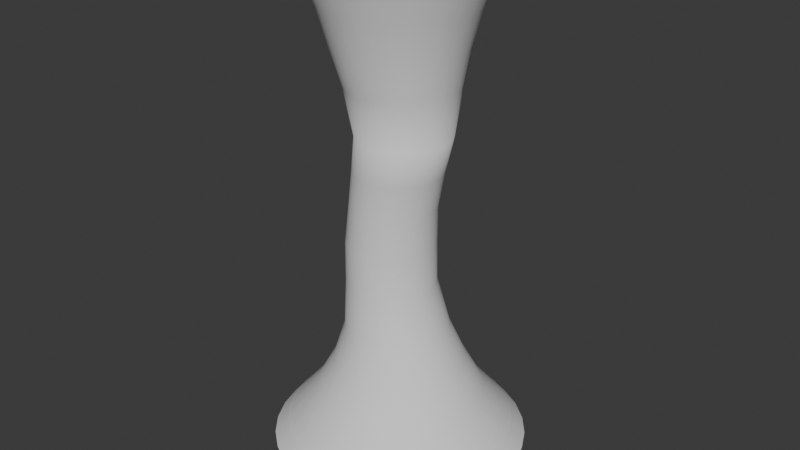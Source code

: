# Source: tornado.blend  (saved by Blender 4.1.23; exported with 4.5.12 LTS)
import bpy
from mathutils import Matrix  # noqa: F401  (used for matrix-valued properties, if any)

bpy.ops.wm.read_factory_settings(use_empty=True)
scene = bpy.context.scene
scene.name = 'Scene'

# ---- collections
col_collection = bpy.data.collections.new('Collection'); scene.collection.children.link(col_collection)

# ---- world
world_world = bpy.data.worlds.new('World'); scene.world = world_world
world_world.use_nodes = True; world_world.node_tree.nodes.clear()
_N = world_world.node_tree.nodes; _L = world_world.node_tree.links
n0 = _N.new('ShaderNodeOutputWorld'); n0.name = 'World Output'; n0.location = (300, 300)
n1 = _N.new('ShaderNodeBackground'); n1.name = 'Background'; n1.location = (10, 300)
n1.inputs[0].default_value = (0.05088, 0.05088, 0.05088, 1.0)
_L.new(n1.outputs[0], n0.inputs[0])
n0.is_active_output = True
world_world.color = (0.05088, 0.05088, 0.05088)
world_world.use_sun_shadow = False
world_world.sun_shadow_jitter_overblur = 0.0

# ---- meshes
me_cylinder = bpy.data.meshes.new('Cylinder')
me_cylinder.from_pydata([(-1.61e-08, 2.901, 0.0328), (-2.199e-08, 2.128, 11.29), (0.566, 2.845, 0.0328), (0.4152, 2.087, 11.29), (1.11, 2.68, 0.0328), (0.8144, 1.966, 11.29), (1.612, 2.412, 0.0328), (1.182, 1.769, 11.29), (2.051, 2.051, 0.0328), (1.505, 1.505, 11.29), (2.412, 1.612, 0.0328), (1.769, 1.182, 11.29), (2.68, 1.11, 0.0328), (1.966, 0.8144, 11.29), (2.845, 0.566, 0.0328), (2.087, 0.4152, 11.29), (2.901, -1.857e-08, 0.0328), (2.128, -1.178e-08, 11.29), (2.845, -0.566, 0.0328), (2.087, -0.4152, 11.29), (2.68, -1.11, 0.0328), (1.966, -0.8144, 11.29), (2.412, -1.612, 0.0328), (1.769, -1.182, 11.29), (2.051, -2.051, 0.0328), (1.505, -1.505, 11.29), (1.612, -2.412, 0.0328), (1.182, -1.769, 11.29), (1.11, -2.68, 0.0328), (0.8144, -1.966, 11.29), (0.566, -2.845, 0.0328), (0.4152, -2.087, 11.29), (-1.61e-08, -2.901, 0.0328), (-2.199e-08, -2.128, 11.29), (-0.566, -2.845, 0.0328), (-0.4152, -2.087, 11.29), (-1.11, -2.68, 0.0328), (-0.8144, -1.966, 11.29), (-1.612, -2.412, 0.0328), (-1.182, -1.769, 11.29), (-2.051, -2.051, 0.0328), (-1.505, -1.505, 11.29), (-2.412, -1.612, 0.0328), (-1.769, -1.182, 11.29), (-2.68, -1.11, 0.0328), (-1.966, -0.8144, 11.29), (-2.845, -0.566, 0.0328), (-2.087, -0.4152, 11.29), (-2.901, -1.857e-08, 0.0328), (-2.128, -1.178e-08, 11.29), (-2.845, 0.566, 0.0328), (-2.087, 0.4152, 11.29), (-2.68, 1.11, 0.0328), (-1.966, 0.8144, 11.29), (-2.412, 1.612, 0.0328), (-1.769, 1.182, 11.29), (-2.051, 2.051, 0.0328), (-1.505, 1.505, 11.29), (-1.612, 2.412, 0.0328), (-1.182, 1.769, 11.29), (-1.11, 2.68, 0.0328), (-0.8144, 1.966, 11.29), (-0.566, 2.845, 0.0328), (-0.4152, 2.087, 11.29), (-0.07492, 1.171, 2.848), (-0.1777, 0.9578, 5.741), (0.06853, 1.22, 8.477), (0.3066, 1.197, 8.477), (0.009128, 0.9394, 5.741), (0.1534, 1.148, 2.848), (0.5356, 1.127, 8.477), (0.1888, 0.8849, 5.741), (0.3729, 1.081, 2.848), (0.7466, 1.015, 8.477), (0.3544, 0.7964, 5.741), (0.575, 0.9727, 2.848), (0.9315, 0.863, 8.477), (0.4995, 0.6773, 5.741), (0.7521, 0.8271, 2.848), (1.083, 0.678, 8.477), (0.6187, 0.5321, 5.741), (0.8974, 0.6497, 2.848), (1.196, 0.4671, 8.477), (0.7072, 0.3665, 5.741), (1.005, 0.4475, 2.848), (1.266, 0.2381, 8.477), (0.7617, 0.1869, 5.741), (1.072, 0.2281, 2.848), (1.289, -2.061e-09, 8.477), (0.7801, -1.028e-08, 5.741), (1.094, -1.626e-09, 2.848), (1.266, -0.2381, 8.477), (0.7617, -0.1869, 5.741), (1.072, -0.2281, 2.848), (1.196, -0.4671, 8.477), (0.7072, -0.3665, 5.741), (1.005, -0.4475, 2.848), (1.083, -0.678, 8.477), (0.6187, -0.5321, 5.741), (0.8974, -0.6497, 2.848), (0.9315, -0.863, 8.477), (0.4995, -0.6773, 5.741), (0.7521, -0.8271, 2.848), (0.7466, -1.015, 8.477), (0.3544, -0.7964, 5.741), (0.575, -0.9727, 2.848), (0.5356, -1.127, 8.477), (0.1888, -0.8849, 5.741), (0.3729, -1.081, 2.848), (0.3066, -1.197, 8.477), (0.009128, -0.9394, 5.741), (0.1534, -1.148, 2.848), (0.06853, -1.22, 8.477), (-0.1777, -0.9578, 5.741), (-0.07492, -1.171, 2.848), (-0.1695, -1.197, 8.477), (-0.3646, -0.9394, 5.741), (-0.3033, -1.148, 2.848), (-0.3984, -1.127, 8.477), (-0.5443, -0.8849, 5.741), (-0.5231, -1.082, 2.848), (-0.6093, -1.014, 8.477), (-0.7099, -0.7964, 5.741), (-0.7256, -0.9738, 2.848), (-0.7942, -0.8627, 8.477), (-0.855, -0.6773, 5.741), (-0.9031, -0.8282, 2.848), (-0.9459, -0.6778, 8.477), (-0.9741, -0.5321, 5.741), (-1.049, -0.6507, 2.848), (-1.059, -0.4669, 8.477), (-1.063, -0.3665, 5.741), (-1.157, -0.4483, 2.848), (-1.128, -0.238, 8.477), (-1.117, -0.1869, 5.741), (-1.224, -0.2285, 2.848), (-1.151, -2.064e-09, 8.477), (-1.136, -1.028e-08, 5.741), (-1.246, -1.619e-09, 2.848), (-1.128, 0.238, 8.477), (-1.117, 0.1869, 5.741), (-1.224, 0.2285, 2.848), (-1.059, 0.4669, 8.477), (-1.063, 0.3665, 5.741), (-1.157, 0.4483, 2.848), (-0.9459, 0.6778, 8.477), (-0.9741, 0.5321, 5.741), (-1.049, 0.6507, 2.848), (-0.7942, 0.8627, 8.477), (-0.855, 0.6773, 5.741), (-0.9031, 0.8282, 2.848), (-0.6093, 1.014, 8.477), (-0.7099, 0.7964, 5.741), (-0.7256, 0.9738, 2.848), (-0.3984, 1.127, 8.477), (-0.5443, 0.8849, 5.741), (-0.5231, 1.082, 2.848), (-0.1695, 1.197, 8.477), (-0.3646, 0.9394, 5.741), (-0.3033, 1.148, 2.848), (0.3755, 1.888, 1.2), (0.7365, 1.778, 1.2), (1.069, 1.6, 1.2), (1.361, 1.361, 1.2), (1.6, 1.069, 1.2), (1.778, 0.7365, 1.2), (1.888, 0.3755, 1.2), (1.924, -9.479e-09, 1.2), (1.888, -0.3755, 1.2), (1.778, -0.7365, 1.2), (1.6, -1.069, 1.2), (1.361, -1.361, 1.2), (1.069, -1.6, 1.2), (0.7365, -1.778, 1.2), (0.3755, -1.888, 1.2), (-6.781e-09, -1.924, 1.2), (-0.3755, -1.888, 1.2), (-0.7365, -1.778, 1.2), (-1.069, -1.6, 1.2), (-1.361, -1.361, 1.2), (-1.6, -1.069, 1.2), (-1.778, -0.7365, 1.2), (-1.888, -0.3755, 1.2), (-1.925, -9.48e-09, 1.2), (-1.888, 0.3755, 1.2), (-1.778, 0.7365, 1.2), (-1.6, 1.069, 1.2), (-1.361, 1.361, 1.2), (-1.069, 1.6, 1.2), (-0.7365, 1.778, 1.2), (-0.3755, 1.888, 1.2), (-6.781e-09, 1.924, 1.2), (0.001986, 1.485, 2.024), (0.2915, 1.456, 2.024), (0.5697, 1.371, 2.024), (0.8258, 1.233, 2.024), (1.05, 1.048, 2.024), (1.234, 0.8235, 2.024), (1.371, 0.5671, 2.024), (1.455, 0.2891, 2.024), (1.483, -4.602e-09, 2.024), (1.455, -0.2891, 2.024), (1.371, -0.5671, 2.024), (1.234, -0.8235, 2.024), (1.05, -1.048, 2.024), (0.8258, -1.233, 2.024), (0.5697, -1.371, 2.024), (0.2915, -1.456, 2.024), (0.001986, -1.485, 2.024), (-0.2878, -1.457, 2.024), (-0.5666, -1.373, 2.024), (-0.8238, -1.236, 2.024), (-1.049, -1.051, 2.024), (-1.234, -0.8262, 2.024), (-1.372, -0.5692, 2.024), (-1.457, -0.2902, 2.024), (-1.485, -4.606e-09, 2.024), (-1.457, 0.2902, 2.024), (-1.372, 0.5692, 2.024), (-1.234, 0.8262, 2.024), (-1.049, 1.051, 2.024), (-0.8238, 1.236, 2.024), (-0.5666, 1.373, 2.024), (-0.2878, 1.457, 2.024), (-0.2415, 1.007, 3.915), (-0.04518, 0.9875, 3.915), (0.1437, 0.9302, 3.915), (0.3178, 0.8372, 3.915), (0.4705, 0.712, 3.915), (0.5959, 0.5594, 3.915), (0.6891, 0.3853, 3.915), (0.7464, 0.1964, 3.915), (0.7657, -3.263e-09, 3.915), (0.7464, -0.1964, 3.915), (0.6891, -0.3853, 3.915), (0.5959, -0.5594, 3.915), (0.4705, -0.712, 3.915), (0.3178, -0.8372, 3.915), (0.1437, -0.9302, 3.915), (-0.04518, -0.9875, 3.915), (-0.2415, -1.007, 3.915), (-0.4378, -0.9875, 3.915), (-0.6265, -0.9302, 3.915), (-0.8003, -0.8372, 3.915), (-0.9526, -0.712, 3.915), (-1.078, -0.5594, 3.915), (-1.171, -0.3853, 3.915), (-1.228, -0.1964, 3.915), (-1.247, -3.212e-09, 3.915), (-1.228, 0.1964, 3.915), (-1.171, 0.3853, 3.915), (-1.078, 0.5594, 3.915), (-0.9526, 0.712, 3.915), (-0.8003, 0.8372, 3.915), (-0.6265, 0.9302, 3.915), (-0.4378, 0.9875, 3.915), (1.571e-07, 1.681, 10.15), (0.3279, 1.648, 10.15), (0.6432, 1.553, 10.15), (0.9337, 1.397, 10.15), (1.188, 1.188, 10.15), (1.397, 0.9337, 10.15), (1.553, 0.6432, 10.15), (1.648, 0.3279, 10.15), (1.681, -5.085e-09, 10.15), (1.648, -0.3279, 10.15), (1.553, -0.6432, 10.15), (1.397, -0.9337, 10.15), (1.188, -1.188, 10.15), (0.9337, -1.397, 10.15), (0.6432, -1.553, 10.15), (0.3279, -1.648, 10.15), (1.571e-07, -1.681, 10.15), (-0.3279, -1.648, 10.15), (-0.6431, -1.553, 10.15), (-0.9337, -1.397, 10.15), (-1.188, -1.188, 10.15), (-1.397, -0.9337, 10.15), (-1.553, -0.6431, 10.15), (-1.648, -0.3279, 10.15), (-1.681, -5.085e-09, 10.15), (-1.648, 0.3279, 10.15), (-1.553, 0.6431, 10.15), (-1.397, 0.9337, 10.15), (-1.188, 1.188, 10.15), (-0.9337, 1.397, 10.15), (-0.6431, 1.553, 10.15), (-0.3279, 1.648, 10.15), (0.2822, 1.409, 9.314), (0.5517, 1.327, 9.314), (0.8002, 1.195, 9.314), (1.018, 1.016, 9.314), (1.197, 0.7983, 9.314), (1.33, 0.5499, 9.314), (1.412, 0.2804, 9.314), (1.439, -5.665e-09, 9.314), (1.412, -0.2804, 9.314), (1.33, -0.5499, 9.314), (1.197, -0.7983, 9.314), (1.018, -1.016, 9.314), (0.8002, -1.195, 9.314), (0.5517, -1.327, 9.314), (0.2822, -1.409, 9.314), (0.001971, -1.436, 9.314), (-0.2782, -1.408, 9.314), (-0.5475, -1.326, 9.314), (-0.7956, -1.194, 9.314), (-1.013, -1.015, 9.314), (-1.191, -0.7974, 9.314), (-1.324, -0.5492, 9.314), (-1.406, -0.28, 9.314), (-1.433, -5.662e-09, 9.314), (-1.406, 0.28, 9.314), (-1.324, 0.5492, 9.314), (-1.191, 0.7974, 9.314), (-1.013, 1.015, 9.314), (-0.7956, 1.194, 9.314), (-0.5475, 1.326, 9.314), (-0.2782, 1.408, 9.314), (0.001971, 1.436, 9.314), (0.1099, 1.034, 7.393), (0.3118, 1.014, 7.393), (0.506, 0.9554, 7.393), (0.6851, 0.8598, 7.393), (0.8421, 0.7312, 7.393), (0.9708, 0.5745, 7.393), (1.066, 0.3957, 7.393), (1.125, 0.2017, 7.393), (1.145, -3.494e-09, 7.393), (1.125, -0.2017, 7.393), (1.066, -0.3957, 7.393), (0.9708, -0.5745, 7.393), (0.8421, -0.7312, 7.393), (0.6851, -0.8598, 7.393), (0.506, -0.9554, 7.393), (0.3118, -1.014, 7.393), (0.1099, -1.034, 7.393), (-0.09195, -1.014, 7.393), (-0.286, -0.9554, 7.393), (-0.4648, -0.8598, 7.393), (-0.6214, -0.7312, 7.393), (-0.7499, -0.5745, 7.393), (-0.8454, -0.3957, 7.393), (-0.9043, -0.2017, 7.393), (-0.9242, -3.567e-09, 7.393), (-0.9043, 0.2017, 7.393), (-0.8454, 0.3957, 7.393), (-0.7499, 0.5745, 7.393), (-0.6214, 0.7312, 7.393), (-0.4648, 0.8598, 7.393), (-0.286, 0.9554, 7.393), (-0.09195, 1.014, 7.393), (0.1524, 0.966, 6.575), (0.3372, 0.91, 6.575), (0.5076, 0.819, 6.575), (0.6568, 0.6965, 6.575), (0.7794, 0.5472, 6.575), (0.8704, 0.3769, 6.575), (0.9265, 0.1922, 6.575), (0.9454, -8.034e-09, 6.575), (0.9265, -0.1922, 6.575), (0.8704, -0.3769, 6.575), (0.7794, -0.5472, 6.575), (0.6568, -0.6965, 6.575), (0.5076, -0.819, 6.575), (0.3372, -0.91, 6.575), (0.1524, -0.966, 6.575), (-0.03978, -0.985, 6.575), (-0.232, -0.966, 6.575), (-0.4168, -0.91, 6.575), (-0.5871, -0.819, 6.575), (-0.7364, -0.6965, 6.575), (-0.8589, -0.5472, 6.575), (-0.95, -0.3769, 6.575), (-1.006, -0.1922, 6.575), (-1.025, -8.061e-09, 6.575), (-1.006, 0.1922, 6.575), (-0.95, 0.3769, 6.575), (-0.8589, 0.5472, 6.575), (-0.7364, 0.6965, 6.575), (-0.5871, 0.819, 6.575), (-0.4168, 0.91, 6.575), (-0.232, 0.966, 6.575), (-0.03978, 0.985, 6.575), (-0.2443, 0.9983, 4.836), (-0.04967, 0.9791, 4.836), (0.1376, 0.9223, 4.836), (0.3102, 0.83, 4.836), (0.4615, 0.7059, 4.836), (0.5856, 0.5546, 4.836), (0.6778, 0.382, 4.836), (0.7346, 0.1948, 4.836), (0.7537, -7.975e-09, 4.836), (0.7346, -0.1948, 4.836), (0.6778, -0.382, 4.836), (0.5856, -0.5546, 4.836), (0.4615, -0.7059, 4.836), (0.3102, -0.83, 4.836), (0.1376, -0.9223, 4.836), (-0.04967, -0.9791, 4.836), (-0.2443, -0.9983, 4.836), (-0.439, -0.9791, 4.836), (-0.626, -0.9223, 4.836), (-0.7986, -0.83, 4.836), (-0.9498, -0.7059, 4.836), (-1.074, -0.5546, 4.836), (-1.166, -0.382, 4.836), (-1.223, -0.1948, 4.836), (-1.242, -7.93e-09, 4.836), (-1.223, 0.1948, 4.836), (-1.166, 0.382, 4.836), (-1.074, 0.5546, 4.836), (-0.9498, 0.7059, 4.836), (-0.7986, 0.83, 4.836), (-0.626, 0.9223, 4.836), (-0.439, 0.9791, 4.836)], [], [(256, 1, 3, 257), (257, 3, 5, 258), (258, 5, 7, 259), (259, 7, 9, 260), (260, 9, 11, 261), (261, 11, 13, 262), (262, 13, 15, 263), (263, 15, 17, 264), (264, 17, 19, 265), (265, 19, 21, 266), (266, 21, 23, 267), (267, 23, 25, 268), (268, 25, 27, 269), (269, 27, 29, 270), (270, 29, 31, 271), (271, 31, 33, 272), (272, 33, 35, 273), (273, 35, 37, 274), (274, 37, 39, 275), (275, 39, 41, 276), (276, 41, 43, 277), (277, 43, 45, 278), (278, 45, 47, 279), (279, 47, 49, 280), (280, 49, 51, 281), (281, 51, 53, 282), (282, 53, 55, 283), (283, 55, 57, 284), (284, 57, 59, 285), (285, 59, 61, 286), (286, 61, 63, 287), (287, 63, 1, 256), (223, 159, 64, 192), (415, 158, 65, 384), (351, 157, 66, 320), (222, 156, 159, 223), (414, 155, 158, 415), (350, 154, 157, 351), (221, 153, 156, 222), (413, 152, 155, 414), (349, 151, 154, 350), (220, 150, 153, 221), (412, 149, 152, 413), (348, 148, 151, 349), (219, 147, 150, 220), (411, 146, 149, 412), (347, 145, 148, 348), (218, 144, 147, 219), (410, 143, 146, 411), (346, 142, 145, 347), (217, 141, 144, 218), (409, 140, 143, 410), (345, 139, 142, 346), (216, 138, 141, 217), (408, 137, 140, 409), (344, 136, 139, 345), (215, 135, 138, 216), (407, 134, 137, 408), (343, 133, 136, 344), (214, 132, 135, 215), (406, 131, 134, 407), (342, 130, 133, 343), (213, 129, 132, 214), (405, 128, 131, 406), (341, 127, 130, 342), (212, 126, 129, 213), (404, 125, 128, 405), (340, 124, 127, 341), (211, 123, 126, 212), (403, 122, 125, 404), (339, 121, 124, 340), (210, 120, 123, 211), (402, 119, 122, 403), (338, 118, 121, 339), (209, 117, 120, 210), (401, 116, 119, 402), (337, 115, 118, 338), (208, 114, 117, 209), (400, 113, 116, 401), (336, 112, 115, 337), (207, 111, 114, 208), (399, 110, 113, 400), (335, 109, 112, 336), (206, 108, 111, 207), (398, 107, 110, 399), (334, 106, 109, 335), (205, 105, 108, 206), (397, 104, 107, 398), (333, 103, 106, 334), (204, 102, 105, 205), (396, 101, 104, 397), (332, 100, 103, 333), (203, 99, 102, 204), (395, 98, 101, 396), (331, 97, 100, 332), (202, 96, 99, 203), (394, 95, 98, 395), (330, 94, 97, 331), (201, 93, 96, 202), (393, 92, 95, 394), (329, 91, 94, 330), (200, 90, 93, 201), (392, 89, 92, 393), (328, 88, 91, 329), (199, 87, 90, 200), (391, 86, 89, 392), (327, 85, 88, 328), (198, 84, 87, 199), (390, 83, 86, 391), (326, 82, 85, 327), (197, 81, 84, 198), (389, 80, 83, 390), (325, 79, 82, 326), (196, 78, 81, 197), (388, 77, 80, 389), (324, 76, 79, 325), (195, 75, 78, 196), (387, 74, 77, 388), (323, 73, 76, 324), (194, 72, 75, 195), (386, 71, 74, 387), (322, 70, 73, 323), (193, 69, 72, 194), (385, 68, 71, 386), (321, 67, 70, 322), (192, 64, 69, 193), (384, 65, 68, 385), (320, 66, 67, 321), (0, 191, 160, 2), (2, 160, 161, 4), (4, 161, 162, 6), (6, 162, 163, 8), (8, 163, 164, 10), (10, 164, 165, 12), (12, 165, 166, 14), (14, 166, 167, 16), (16, 167, 168, 18), (18, 168, 169, 20), (20, 169, 170, 22), (22, 170, 171, 24), (24, 171, 172, 26), (26, 172, 173, 28), (28, 173, 174, 30), (30, 174, 175, 32), (32, 175, 176, 34), (34, 176, 177, 36), (36, 177, 178, 38), (38, 178, 179, 40), (40, 179, 180, 42), (42, 180, 181, 44), (44, 181, 182, 46), (46, 182, 183, 48), (48, 183, 184, 50), (50, 184, 185, 52), (52, 185, 186, 54), (54, 186, 187, 56), (56, 187, 188, 58), (58, 188, 189, 60), (60, 189, 190, 62), (62, 190, 191, 0), (191, 192, 193, 160), (160, 193, 194, 161), (161, 194, 195, 162), (162, 195, 196, 163), (163, 196, 197, 164), (164, 197, 198, 165), (165, 198, 199, 166), (166, 199, 200, 167), (167, 200, 201, 168), (168, 201, 202, 169), (169, 202, 203, 170), (170, 203, 204, 171), (171, 204, 205, 172), (172, 205, 206, 173), (173, 206, 207, 174), (174, 207, 208, 175), (175, 208, 209, 176), (176, 209, 210, 177), (177, 210, 211, 178), (178, 211, 212, 179), (179, 212, 213, 180), (180, 213, 214, 181), (181, 214, 215, 182), (182, 215, 216, 183), (183, 216, 217, 184), (184, 217, 218, 185), (185, 218, 219, 186), (186, 219, 220, 187), (187, 220, 221, 188), (188, 221, 222, 189), (189, 222, 223, 190), (190, 223, 192, 191), (64, 224, 225, 69), (69, 225, 226, 72), (72, 226, 227, 75), (75, 227, 228, 78), (78, 228, 229, 81), (81, 229, 230, 84), (84, 230, 231, 87), (87, 231, 232, 90), (90, 232, 233, 93), (93, 233, 234, 96), (96, 234, 235, 99), (99, 235, 236, 102), (102, 236, 237, 105), (105, 237, 238, 108), (108, 238, 239, 111), (111, 239, 240, 114), (114, 240, 241, 117), (117, 241, 242, 120), (120, 242, 243, 123), (123, 243, 244, 126), (126, 244, 245, 129), (129, 245, 246, 132), (132, 246, 247, 135), (135, 247, 248, 138), (138, 248, 249, 141), (141, 249, 250, 144), (144, 250, 251, 147), (147, 251, 252, 150), (150, 252, 253, 153), (153, 253, 254, 156), (156, 254, 255, 159), (159, 255, 224, 64), (318, 287, 256, 319), (317, 286, 287, 318), (316, 285, 286, 317), (315, 284, 285, 316), (314, 283, 284, 315), (313, 282, 283, 314), (312, 281, 282, 313), (311, 280, 281, 312), (310, 279, 280, 311), (309, 278, 279, 310), (308, 277, 278, 309), (307, 276, 277, 308), (306, 275, 276, 307), (305, 274, 275, 306), (304, 273, 274, 305), (303, 272, 273, 304), (302, 271, 272, 303), (301, 270, 271, 302), (300, 269, 270, 301), (299, 268, 269, 300), (298, 267, 268, 299), (297, 266, 267, 298), (296, 265, 266, 297), (295, 264, 265, 296), (294, 263, 264, 295), (293, 262, 263, 294), (292, 261, 262, 293), (291, 260, 261, 292), (290, 259, 260, 291), (289, 258, 259, 290), (288, 257, 258, 289), (319, 256, 257, 288), (66, 319, 288, 67), (67, 288, 289, 70), (70, 289, 290, 73), (73, 290, 291, 76), (76, 291, 292, 79), (79, 292, 293, 82), (82, 293, 294, 85), (85, 294, 295, 88), (88, 295, 296, 91), (91, 296, 297, 94), (94, 297, 298, 97), (97, 298, 299, 100), (100, 299, 300, 103), (103, 300, 301, 106), (106, 301, 302, 109), (109, 302, 303, 112), (112, 303, 304, 115), (115, 304, 305, 118), (118, 305, 306, 121), (121, 306, 307, 124), (124, 307, 308, 127), (127, 308, 309, 130), (130, 309, 310, 133), (133, 310, 311, 136), (136, 311, 312, 139), (139, 312, 313, 142), (142, 313, 314, 145), (145, 314, 315, 148), (148, 315, 316, 151), (151, 316, 317, 154), (154, 317, 318, 157), (157, 318, 319, 66), (383, 320, 321, 352), (352, 321, 322, 353), (353, 322, 323, 354), (354, 323, 324, 355), (355, 324, 325, 356), (356, 325, 326, 357), (357, 326, 327, 358), (358, 327, 328, 359), (359, 328, 329, 360), (360, 329, 330, 361), (361, 330, 331, 362), (362, 331, 332, 363), (363, 332, 333, 364), (364, 333, 334, 365), (365, 334, 335, 366), (366, 335, 336, 367), (367, 336, 337, 368), (368, 337, 338, 369), (369, 338, 339, 370), (370, 339, 340, 371), (371, 340, 341, 372), (372, 341, 342, 373), (373, 342, 343, 374), (374, 343, 344, 375), (375, 344, 345, 376), (376, 345, 346, 377), (377, 346, 347, 378), (378, 347, 348, 379), (379, 348, 349, 380), (380, 349, 350, 381), (381, 350, 351, 382), (382, 351, 320, 383), (158, 382, 383, 65), (155, 381, 382, 158), (152, 380, 381, 155), (149, 379, 380, 152), (146, 378, 379, 149), (143, 377, 378, 146), (140, 376, 377, 143), (137, 375, 376, 140), (134, 374, 375, 137), (131, 373, 374, 134), (128, 372, 373, 131), (125, 371, 372, 128), (122, 370, 371, 125), (119, 369, 370, 122), (116, 368, 369, 119), (113, 367, 368, 116), (110, 366, 367, 113), (107, 365, 366, 110), (104, 364, 365, 107), (101, 363, 364, 104), (98, 362, 363, 101), (95, 361, 362, 98), (92, 360, 361, 95), (89, 359, 360, 92), (86, 358, 359, 89), (83, 357, 358, 86), (80, 356, 357, 83), (77, 355, 356, 80), (74, 354, 355, 77), (71, 353, 354, 74), (68, 352, 353, 71), (65, 383, 352, 68), (224, 384, 385, 225), (225, 385, 386, 226), (226, 386, 387, 227), (227, 387, 388, 228), (228, 388, 389, 229), (229, 389, 390, 230), (230, 390, 391, 231), (231, 391, 392, 232), (232, 392, 393, 233), (233, 393, 394, 234), (234, 394, 395, 235), (235, 395, 396, 236), (236, 396, 397, 237), (237, 397, 398, 238), (238, 398, 399, 239), (239, 399, 400, 240), (240, 400, 401, 241), (241, 401, 402, 242), (242, 402, 403, 243), (243, 403, 404, 244), (244, 404, 405, 245), (245, 405, 406, 246), (246, 406, 407, 247), (247, 407, 408, 248), (248, 408, 409, 249), (249, 409, 410, 250), (250, 410, 411, 251), (251, 411, 412, 252), (252, 412, 413, 253), (253, 413, 414, 254), (254, 414, 415, 255), (255, 415, 384, 224), (320, 351, 350, 349, 348, 347, 346, 345, 344, 343, 342, 341, 340, 339, 338, 337, 336, 335, 334, 333, 332, 331, 330, 329, 328, 327, 326, 325, 324, 323, 322, 321)])
me_cylinder.polygons.foreach_set('use_smooth', [True] * 385)
_uv = me_cylinder.uv_layers.new(name='UVMap')
_uv.uv.foreach_set('vector', [1.0, 0.8986, 1.0, 1.0, 0.9688, 1.0, 0.9687, 0.8986, 0.9687, 0.8986, 0.9688, 1.0, 0.9375, 1.0, 0.9375, 0.8986, 0.9375, 0.8986, 0.9375, 1.0, 0.9062, 1.0, 0.9062, 0.8986, 0.9062, 0.8986, 0.9062, 1.0, 0.875, 1.0, 0.875, 0.8986, 0.875, 0.8986, 0.875, 1.0, 0.8437, 1.0, 0.8437, 0.8986, 0.8437, 0.8986, 0.8437, 1.0, 0.8125, 1.0, 0.8125, 0.8986, 0.8125, 0.8986, 0.8125, 1.0, 0.7812, 1.0, 0.7812, 0.8986, 0.7812, 0.8986, 0.7812, 1.0, 0.75, 1.0, 0.75, 0.8986, 0.75, 0.8986, 0.75, 1.0, 0.7188, 1.0, 0.7188, 0.8986, 0.7188, 0.8986, 0.7188, 1.0, 0.6875, 1.0, 0.6875, 0.8986, 0.6875, 0.8986, 0.6875, 1.0, 0.6562, 1.0, 0.6562, 0.8986, 0.6562, 0.8986, 0.6562, 1.0, 0.625, 1.0, 0.625, 0.8986, 0.625, 0.8986, 0.625, 1.0, 0.5938, 1.0, 0.5937, 0.8986, 0.5937, 0.8986, 0.5938, 1.0, 0.5625, 1.0, 0.5625, 0.8986, 0.5625, 0.8986, 0.5625, 1.0, 0.5312, 1.0, 0.5312, 0.8986, 0.5312, 0.8986, 0.5312, 1.0, 0.5, 1.0, 0.5, 0.8986, 0.5, 0.8986, 0.5, 1.0, 0.4688, 1.0, 0.4687, 0.8986, 0.4687, 0.8986, 0.4688, 1.0, 0.4375, 1.0, 0.4375, 0.8986, 0.4375, 0.8986, 0.4375, 1.0, 0.4062, 1.0, 0.4062, 0.8986, 0.4062, 0.8986, 0.4062, 1.0, 0.375, 1.0, 0.375, 0.8986, 0.375, 0.8986, 0.375, 1.0, 0.3438, 1.0, 0.3438, 0.8986, 0.3438, 0.8986, 0.3438, 1.0, 0.3125, 1.0, 0.3125, 0.8986, 0.3125, 0.8986, 0.3125, 1.0, 0.2812, 1.0, 0.2812, 0.8986, 0.2812, 0.8986, 0.2812, 1.0, 0.25, 1.0, 0.25, 0.8986, 0.25, 0.8986, 0.25, 1.0, 0.2188, 1.0, 0.2188, 0.8986, 0.2188, 0.8986, 0.2188, 1.0, 0.1875, 1.0, 0.1875, 0.8986, 0.1875, 0.8986, 0.1875, 1.0, 0.1563, 1.0, 0.1563, 0.8986, 0.1563, 0.8986, 0.1563, 1.0, 0.125, 1.0, 0.125, 0.8986, 0.125, 0.8986, 0.125, 1.0, 0.09375, 1.0, 0.09375, 0.8986, 0.09375, 0.8986, 0.09375, 1.0, 0.0625, 1.0, 0.0625, 0.8986, 0.0625, 0.8986, 0.0625, 1.0, 0.03125, 1.0, 0.03125, 0.8986, 0.03125, 0.8986, 0.03125, 1.0, 2.98e-08, 1.0, 2.98e-08, 0.8986, 0.03125, 0.1814, 0.03125, 0.25, 2.98e-08, 0.25, 0.001118, 0.1814, 0.03125, 0.4213, 0.03125, 0.5, 2.98e-08, 0.5, 2.98e-08, 0.4213, 0.03125, 0.6512, 0.03125, 0.75, 2.98e-08, 0.75, 2.98e-08, 0.6512, 0.0625, 0.1814, 0.0625, 0.25, 0.03125, 0.25, 0.03125, 0.1814, 0.0625, 0.4213, 0.0625, 0.5, 0.03125, 0.5, 0.03125, 0.4213, 0.0625, 0.6512, 0.0625, 0.75, 0.03125, 0.75, 0.03125, 0.6512, 0.09375, 0.1814, 0.09375, 0.25, 0.0625, 0.25, 0.0625, 0.1814, 0.09375, 0.4213, 0.09375, 0.5, 0.0625, 0.5, 0.0625, 0.4213, 0.09375, 0.6512, 0.09375, 0.75, 0.0625, 0.75, 0.0625, 0.6512, 0.125, 0.1814, 0.125, 0.25, 0.09375, 0.25, 0.09375, 0.1814, 0.125, 0.4213, 0.125, 0.5, 0.09375, 0.5, 0.09375, 0.4213, 0.125, 0.6512, 0.125, 0.75, 0.09375, 0.75, 0.09375, 0.6512, 0.1563, 0.1814, 0.1563, 0.25, 0.125, 0.25, 0.125, 0.1814, 0.1563, 0.4213, 0.1563, 0.5, 0.125, 0.5, 0.125, 0.4213, 0.1563, 0.6512, 0.1563, 0.75, 0.125, 0.75, 0.125, 0.6512, 0.1875, 0.1814, 0.1875, 0.25, 0.1563, 0.25, 0.1563, 0.1814, 0.1875, 0.4213, 0.1875, 0.5, 0.1563, 0.5, 0.1563, 0.4213, 0.1875, 0.6512, 0.1875, 0.75, 0.1563, 0.75, 0.1563, 0.6512, 0.2188, 0.1814, 0.2188, 0.25, 0.1875, 0.25, 0.1875, 0.1814, 0.2188, 0.4213, 0.2188, 0.5, 0.1875, 0.5, 0.1875, 0.4213, 0.2188, 0.6512, 0.2188, 0.75, 0.1875, 0.75, 0.1875, 0.6512, 0.25, 0.1814, 0.25, 0.25, 0.2188, 0.25, 0.2188, 0.1814, 0.25, 0.4213, 0.25, 0.5, 0.2188, 0.5, 0.2188, 0.4213, 0.25, 0.6512, 0.25, 0.75, 0.2188, 0.75, 0.2188, 0.6512, 0.2812, 0.1814, 0.2812, 0.25, 0.25, 0.25, 0.25, 0.1814, 0.2812, 0.4213, 0.2812, 0.5, 0.25, 0.5, 0.25, 0.4213, 0.2812, 0.6512, 0.2812, 0.75, 0.25, 0.75, 0.25, 0.6512, 0.3125, 0.1814, 0.3125, 0.25, 0.2812, 0.25, 0.2812, 0.1814, 0.3125, 0.4213, 0.3125, 0.5, 0.2812, 0.5, 0.2812, 0.4213, 0.3125, 0.6512, 0.3125, 0.75, 0.2812, 0.75, 0.2812, 0.6512, 0.3438, 0.1814, 0.3438, 0.25, 0.3125, 0.25, 0.3125, 0.1814, 0.3438, 0.4213, 0.3438, 0.5, 0.3125, 0.5, 0.3125, 0.4213, 0.3438, 0.6512, 0.3438, 0.75, 0.3125, 0.75, 0.3125, 0.6512, 0.375, 0.1814, 0.375, 0.25, 0.3438, 0.25, 0.3438, 0.1814, 0.375, 0.4213, 0.375, 0.5, 0.3438, 0.5, 0.3438, 0.4213, 0.375, 0.6512, 0.375, 0.75, 0.3438, 0.75, 0.3438, 0.6512, 0.4062, 0.1814, 0.4062, 0.25, 0.375, 0.25, 0.375, 0.1814, 0.4062, 0.4213, 0.4062, 0.5, 0.375, 0.5, 0.375, 0.4213, 0.4062, 0.6512, 0.4062, 0.75, 0.375, 0.75, 0.375, 0.6512, 0.4375, 0.1814, 0.4375, 0.25, 0.4062, 0.25, 0.4062, 0.1814, 0.4375, 0.4213, 0.4375, 0.5, 0.4062, 0.5, 0.4062, 0.4213, 0.4375, 0.6512, 0.4375, 0.75, 0.4062, 0.75, 0.4062, 0.6512, 0.4688, 0.1814, 0.4688, 0.25, 0.4375, 0.25, 0.4375, 0.1814, 0.4688, 0.4213, 0.4687, 0.5, 0.4375, 0.5, 0.4375, 0.4213, 0.4687, 0.6512, 0.4688, 0.75, 0.4375, 0.75, 0.4375, 0.6512, 0.5, 0.1814, 0.5, 0.25, 0.4688, 0.25, 0.4688, 0.1814, 0.5, 0.4213, 0.5, 0.5, 0.4687, 0.5, 0.4688, 0.4213, 0.5, 0.6512, 0.5, 0.75, 0.4688, 0.75, 0.4687, 0.6512, 0.5312, 0.1814, 0.5312, 0.25, 0.5, 0.25, 0.5, 0.1814, 0.5312, 0.4213, 0.5312, 0.5, 0.5, 0.5, 0.5, 0.4213, 0.5312, 0.6512, 0.5312, 0.75, 0.5, 0.75, 0.5, 0.6512, 0.5625, 0.1814, 0.5625, 0.25, 0.5312, 0.25, 0.5312, 0.1814, 0.5625, 0.4213, 0.5625, 0.5, 0.5312, 0.5, 0.5312, 0.4213, 0.5625, 0.6512, 0.5625, 0.75, 0.5312, 0.75, 0.5312, 0.6512, 0.5937, 0.1814, 0.5938, 0.25, 0.5625, 0.25, 0.5625, 0.1814, 0.5938, 0.4213, 0.5938, 0.5, 0.5625, 0.5, 0.5625, 0.4213, 0.5938, 0.6512, 0.5938, 0.75, 0.5625, 0.75, 0.5625, 0.6512, 0.625, 0.1814, 0.625, 0.25, 0.5938, 0.25, 0.5937, 0.1814, 0.625, 0.4213, 0.625, 0.5, 0.5938, 0.5, 0.5938, 0.4213, 0.625, 0.6512, 0.625, 0.75, 0.5938, 0.75, 0.5938, 0.6512, 0.6562, 0.1814, 0.6562, 0.25, 0.625, 0.25, 0.625, 0.1814, 0.6562, 0.4213, 0.6562, 0.5, 0.625, 0.5, 0.625, 0.4213, 0.6562, 0.6512, 0.6562, 0.75, 0.625, 0.75, 0.625, 0.6512, 0.6875, 0.1814, 0.6875, 0.25, 0.6562, 0.25, 0.6562, 0.1814, 0.6875, 0.4213, 0.6875, 0.5, 0.6562, 0.5, 0.6562, 0.4213, 0.6875, 0.6512, 0.6875, 0.75, 0.6562, 0.75, 0.6562, 0.6512, 0.7187, 0.1814, 0.7188, 0.25, 0.6875, 0.25, 0.6875, 0.1814, 0.7188, 0.4213, 0.7188, 0.5, 0.6875, 0.5, 0.6875, 0.4213, 0.7188, 0.6512, 0.7188, 0.75, 0.6875, 0.75, 0.6875, 0.6512, 0.75, 0.1814, 0.75, 0.25, 0.7188, 0.25, 0.7187, 0.1814, 0.75, 0.4213, 0.75, 0.5, 0.7188, 0.5, 0.7188, 0.4213, 0.75, 0.6512, 0.75, 0.75, 0.7188, 0.75, 0.7188, 0.6512, 0.7812, 0.1814, 0.7812, 0.25, 0.75, 0.25, 0.75, 0.1814, 0.7812, 0.4213, 0.7812, 0.5, 0.75, 0.5, 0.75, 0.4213, 0.7812, 0.6512, 0.7812, 0.75, 0.75, 0.75, 0.75, 0.6512, 0.8125, 0.1814, 0.8125, 0.25, 0.7812, 0.25, 0.7812, 0.1814, 0.8125, 0.4213, 0.8125, 0.5, 0.7812, 0.5, 0.7812, 0.4213, 0.8125, 0.6512, 0.8125, 0.75, 0.7812, 0.75, 0.7812, 0.6512, 0.8437, 0.1814, 0.8437, 0.25, 0.8125, 0.25, 0.8125, 0.1814, 0.8437, 0.4213, 0.8437, 0.5, 0.8125, 0.5, 0.8125, 0.4213, 0.8437, 0.6512, 0.8437, 0.75, 0.8125, 0.75, 0.8125, 0.6512, 0.875, 0.1814, 0.875, 0.25, 0.8437, 0.25, 0.8437, 0.1814, 0.875, 0.4213, 0.875, 0.5, 0.8437, 0.5, 0.8437, 0.4213, 0.875, 0.6512, 0.875, 0.75, 0.8437, 0.75, 0.8437, 0.6512, 0.9062, 0.1814, 0.9062, 0.25, 0.875, 0.25, 0.875, 0.1814, 0.9062, 0.4213, 0.9062, 0.5, 0.875, 0.5, 0.875, 0.4213, 0.9062, 0.6512, 0.9062, 0.75, 0.875, 0.75, 0.875, 0.6512, 0.9375, 0.1814, 0.9375, 0.25, 0.9062, 0.25, 0.9062, 0.1814, 0.9375, 0.4213, 0.9375, 0.5, 0.9062, 0.5, 0.9062, 0.4213, 0.9375, 0.6512, 0.9375, 0.75, 0.9062, 0.75, 0.9062, 0.6512, 0.9688, 0.1814, 0.9688, 0.25, 0.9375, 0.25, 0.9375, 0.1814, 0.9688, 0.4213, 0.9688, 0.5, 0.9375, 0.5, 0.9375, 0.4213, 0.9688, 0.6512, 0.9688, 0.75, 0.9375, 0.75, 0.9375, 0.6512, 0.9989, 0.1814, 1.0, 0.25, 0.9688, 0.25, 0.9688, 0.1814, 1.0, 0.4213, 1.0, 0.5, 0.9688, 0.5, 0.9688, 0.4213, 1.0, 0.6512, 1.0, 0.75, 0.9688, 0.75, 0.9688, 0.6512, 1.0, 2.98e-08, 1.0, 0.1037, 0.9688, 0.1037, 0.9688, 2.98e-08, 0.9688, 2.98e-08, 0.9688, 0.1037, 0.9375, 0.1037, 0.9375, 2.98e-08, 0.9375, 2.98e-08, 0.9375, 0.1037, 0.9062, 0.1037, 0.9062, 2.98e-08, 0.9062, 2.98e-08, 0.9062, 0.1037, 0.875, 0.1037, 0.875, 2.98e-08, 0.875, 2.98e-08, 0.875, 0.1037, 0.8437, 0.1037, 0.8437, 2.98e-08, 0.8437, 2.98e-08, 0.8437, 0.1037, 0.8125, 0.1037, 0.8125, 2.98e-08, 0.8125, 2.98e-08, 0.8125, 0.1037, 0.7812, 0.1037, 0.7812, 2.98e-08, 0.7812, 2.98e-08, 0.7812, 0.1037, 0.75, 0.1037, 0.75, 2.98e-08, 0.75, 2.98e-08, 0.75, 0.1037, 0.7188, 0.1037, 0.7188, 2.98e-08, 0.7188, 2.98e-08, 0.7188, 0.1037, 0.6875, 0.1037, 0.6875, 2.98e-08, 0.6875, 2.98e-08, 0.6875, 0.1037, 0.6562, 0.1037, 0.6562, 2.98e-08, 0.6562, 2.98e-08, 0.6562, 0.1037, 0.625, 0.1037, 0.625, 2.98e-08, 0.625, 2.98e-08, 0.625, 0.1037, 0.5938, 0.1037, 0.5938, 2.98e-08, 0.5938, 2.98e-08, 0.5938, 0.1037, 0.5625, 0.1037, 0.5625, 2.98e-08, 0.5625, 2.98e-08, 0.5625, 0.1037, 0.5312, 0.1037, 0.5312, 2.98e-08, 0.5312, 2.98e-08, 0.5312, 0.1037, 0.5, 0.1037, 0.5, 2.98e-08, 0.5, 2.98e-08, 0.5, 0.1037, 0.4688, 0.1037, 0.4688, 2.98e-08, 0.4688, 2.98e-08, 0.4688, 0.1037, 0.4375, 0.1037, 0.4375, 2.98e-08, 0.4375, 2.98e-08, 0.4375, 0.1037, 0.4062, 0.1037, 0.4062, 2.98e-08, 0.4062, 2.98e-08, 0.4062, 0.1037, 0.375, 0.1037, 0.375, 2.98e-08, 0.375, 2.98e-08, 0.375, 0.1037, 0.3438, 0.1037, 0.3438, 2.98e-08, 0.3438, 2.98e-08, 0.3438, 0.1037, 0.3125, 0.1037, 0.3125, 2.98e-08, 0.3125, 2.98e-08, 0.3125, 0.1037, 0.2812, 0.1037, 0.2812, 2.98e-08, 0.2812, 2.98e-08, 0.2812, 0.1037, 0.25, 0.1037, 0.25, 2.98e-08, 0.25, 2.98e-08, 0.25, 0.1037, 0.2188, 0.1037, 0.2188, 2.98e-08, 0.2188, 2.98e-08, 0.2188, 0.1037, 0.1875, 0.1037, 0.1875, 2.98e-08, 0.1875, 2.98e-08, 0.1875, 0.1037, 0.1563, 0.1037, 0.1563, 2.98e-08, 0.1563, 2.98e-08, 0.1563, 0.1037, 0.125, 0.1037, 0.125, 2.98e-08, 0.125, 2.98e-08, 0.125, 0.1037, 0.09375, 0.1037, 0.09375, 2.98e-08, 0.09375, 2.98e-08, 0.09375, 0.1037, 0.0625, 0.1037, 0.0625, 2.98e-08, 0.0625, 2.98e-08, 0.0625, 0.1037, 0.03125, 0.1037, 0.03125, 2.98e-08, 0.03125, 2.98e-08, 0.03125, 0.1037, 2.98e-08, 0.1037, 2.98e-08, 2.98e-08, 1.0, 0.1037, 0.9989, 0.1814, 0.9688, 0.1814, 0.9688, 0.1037, 0.9688, 0.1037, 0.9688, 0.1814, 0.9375, 0.1814, 0.9375, 0.1037, 0.9375, 0.1037, 0.9375, 0.1814, 0.9062, 0.1814, 0.9062, 0.1037, 0.9062, 0.1037, 0.9062, 0.1814, 0.875, 0.1814, 0.875, 0.1037, 0.875, 0.1037, 0.875, 0.1814, 0.8437, 0.1814, 0.8437, 0.1037, 0.8437, 0.1037, 0.8437, 0.1814, 0.8125, 0.1814, 0.8125, 0.1037, 0.8125, 0.1037, 0.8125, 0.1814, 0.7812, 0.1814, 0.7812, 0.1037, 0.7812, 0.1037, 0.7812, 0.1814, 0.75, 0.1814, 0.75, 0.1037, 0.75, 0.1037, 0.75, 0.1814, 0.7187, 0.1814, 0.7188, 0.1037, 0.7188, 0.1037, 0.7187, 0.1814, 0.6875, 0.1814, 0.6875, 0.1037, 0.6875, 0.1037, 0.6875, 0.1814, 0.6562, 0.1814, 0.6562, 0.1037, 0.6562, 0.1037, 0.6562, 0.1814, 0.625, 0.1814, 0.625, 0.1037, 0.625, 0.1037, 0.625, 0.1814, 0.5937, 0.1814, 0.5938, 0.1037, 0.5938, 0.1037, 0.5937, 0.1814, 0.5625, 0.1814, 0.5625, 0.1037, 0.5625, 0.1037, 0.5625, 0.1814, 0.5312, 0.1814, 0.5312, 0.1037, 0.5312, 0.1037, 0.5312, 0.1814, 0.5, 0.1814, 0.5, 0.1037, 0.5, 0.1037, 0.5, 0.1814, 0.4688, 0.1814, 0.4688, 0.1037, 0.4688, 0.1037, 0.4688, 0.1814, 0.4375, 0.1814, 0.4375, 0.1037, 0.4375, 0.1037, 0.4375, 0.1814, 0.4062, 0.1814, 0.4062, 0.1037, 0.4062, 0.1037, 0.4062, 0.1814, 0.375, 0.1814, 0.375, 0.1037, 0.375, 0.1037, 0.375, 0.1814, 0.3438, 0.1814, 0.3438, 0.1037, 0.3438, 0.1037, 0.3438, 0.1814, 0.3125, 0.1814, 0.3125, 0.1037, 0.3125, 0.1037, 0.3125, 0.1814, 0.2812, 0.1814, 0.2812, 0.1037, 0.2812, 0.1037, 0.2812, 0.1814, 0.25, 0.1814, 0.25, 0.1037, 0.25, 0.1037, 0.25, 0.1814, 0.2188, 0.1814, 0.2188, 0.1037, 0.2188, 0.1037, 0.2188, 0.1814, 0.1875, 0.1814, 0.1875, 0.1037, 0.1875, 0.1037, 0.1875, 0.1814, 0.1563, 0.1814, 0.1563, 0.1037, 0.1563, 0.1037, 0.1563, 0.1814, 0.125, 0.1814, 0.125, 0.1037, 0.125, 0.1037, 0.125, 0.1814, 0.09375, 0.1814, 0.09375, 0.1037, 0.09375, 0.1037, 0.09375, 0.1814, 0.0625, 0.1814, 0.0625, 0.1037, 0.0625, 0.1037, 0.0625, 0.1814, 0.03125, 0.1814, 0.03125, 0.1037, 0.03125, 0.1037, 0.03125, 0.1814, 0.001118, 0.1814, 2.98e-08, 0.1037, 1.0, 0.25, 1.0, 0.3426, 0.9688, 0.3426, 0.9688, 0.25, 0.9688, 0.25, 0.9688, 0.3426, 0.9375, 0.3426, 0.9375, 0.25, 0.9375, 0.25, 0.9375, 0.3426, 0.9062, 0.3426, 0.9062, 0.25, 0.9062, 0.25, 0.9062, 0.3426, 0.875, 0.3426, 0.875, 0.25, 0.875, 0.25, 0.875, 0.3426, 0.8437, 0.3426, 0.8437, 0.25, 0.8437, 0.25, 0.8437, 0.3426, 0.8125, 0.3426, 0.8125, 0.25, 0.8125, 0.25, 0.8125, 0.3426, 0.7812, 0.3426, 0.7812, 0.25, 0.7812, 0.25, 0.7812, 0.3426, 0.75, 0.3426, 0.75, 0.25, 0.75, 0.25, 0.75, 0.3426, 0.7187, 0.3426, 0.7188, 0.25, 0.7188, 0.25, 0.7187, 0.3426, 0.6875, 0.3426, 0.6875, 0.25, 0.6875, 0.25, 0.6875, 0.3426, 0.6562, 0.3426, 0.6562, 0.25, 0.6562, 0.25, 0.6562, 0.3426, 0.625, 0.3426, 0.625, 0.25, 0.625, 0.25, 0.625, 0.3426, 0.5938, 0.3426, 0.5938, 0.25, 0.5938, 0.25, 0.5938, 0.3426, 0.5625, 0.3426, 0.5625, 0.25, 0.5625, 0.25, 0.5625, 0.3426, 0.5312, 0.3426, 0.5312, 0.25, 0.5312, 0.25, 0.5312, 0.3426, 0.5, 0.3426, 0.5, 0.25, 0.5, 0.25, 0.5, 0.3426, 0.4688, 0.3426, 0.4688, 0.25, 0.4688, 0.25, 0.4688, 0.3426, 0.4375, 0.3426, 0.4375, 0.25, 0.4375, 0.25, 0.4375, 0.3426, 0.4062, 0.3426, 0.4062, 0.25, 0.4062, 0.25, 0.4062, 0.3426, 0.375, 0.3426, 0.375, 0.25, 0.375, 0.25, 0.375, 0.3426, 0.3438, 0.3426, 0.3438, 0.25, 0.3438, 0.25, 0.3438, 0.3426, 0.3125, 0.3426, 0.3125, 0.25, 0.3125, 0.25, 0.3125, 0.3426, 0.2812, 0.3426, 0.2812, 0.25, 0.2812, 0.25, 0.2812, 0.3426, 0.25, 0.3426, 0.25, 0.25, 0.25, 0.25, 0.25, 0.3426, 0.2188, 0.3426, 0.2188, 0.25, 0.2188, 0.25, 0.2188, 0.3426, 0.1875, 0.3426, 0.1875, 0.25, 0.1875, 0.25, 0.1875, 0.3426, 0.1563, 0.3426, 0.1563, 0.25, 0.1563, 0.25, 0.1563, 0.3426, 0.125, 0.3426, 0.125, 0.25, 0.125, 0.25, 0.125, 0.3426, 0.09375, 0.3426, 0.09375, 0.25, 0.09375, 0.25, 0.09375, 0.3426, 0.0625, 0.3426, 0.0625, 0.25, 0.0625, 0.25, 0.0625, 0.3426, 0.03125, 0.3426, 0.03125, 0.25, 0.03125, 0.25, 0.03125, 0.3426, 2.98e-08, 0.3426, 2.98e-08, 0.25, 0.03125, 0.8243, 0.03125, 0.8986, 2.98e-08, 0.8986, 2.98e-08, 0.8243, 0.0625, 0.8243, 0.0625, 0.8986, 0.03125, 0.8986, 0.03125, 0.8243, 0.09375, 0.8243, 0.09375, 0.8986, 0.0625, 0.8986, 0.0625, 0.8243, 0.125, 0.8243, 0.125, 0.8986, 0.09375, 0.8986, 0.09375, 0.8243, 0.1563, 0.8243, 0.1563, 0.8986, 0.125, 0.8986, 0.125, 0.8243, 0.1875, 0.8243, 0.1875, 0.8986, 0.1563, 0.8986, 0.1563, 0.8243, 0.2188, 0.8243, 0.2188, 0.8986, 0.1875, 0.8986, 0.1875, 0.8243, 0.25, 0.8243, 0.25, 0.8986, 0.2188, 0.8986, 0.2188, 0.8243, 0.2812, 0.8243, 0.2812, 0.8986, 0.25, 0.8986, 0.25, 0.8243, 0.3125, 0.8243, 0.3125, 0.8986, 0.2812, 0.8986, 0.2812, 0.8243, 0.3438, 0.8243, 0.3438, 0.8986, 0.3125, 0.8986, 0.3125, 0.8243, 0.375, 0.8243, 0.375, 0.8986, 0.3438, 0.8986, 0.3438, 0.8243, 0.4062, 0.8243, 0.4062, 0.8986, 0.375, 0.8986, 0.375, 0.8243, 0.4375, 0.8243, 0.4375, 0.8986, 0.4062, 0.8986, 0.4062, 0.8243, 0.4688, 0.8243, 0.4687, 0.8986, 0.4375, 0.8986, 0.4375, 0.8243, 0.5, 0.8243, 0.5, 0.8986, 0.4687, 0.8986, 0.4688, 0.8243, 0.5312, 0.8243, 0.5312, 0.8986, 0.5, 0.8986, 0.5, 0.8243, 0.5625, 0.8243, 0.5625, 0.8986, 0.5312, 0.8986, 0.5312, 0.8243, 0.5938, 0.8243, 0.5937, 0.8986, 0.5625, 0.8986, 0.5625, 0.8243, 0.625, 0.8243, 0.625, 0.8986, 0.5937, 0.8986, 0.5938, 0.8243, 0.6562, 0.8243, 0.6562, 0.8986, 0.625, 0.8986, 0.625, 0.8243, 0.6875, 0.8243, 0.6875, 0.8986, 0.6562, 0.8986, 0.6562, 0.8243, 0.7188, 0.8243, 0.7188, 0.8986, 0.6875, 0.8986, 0.6875, 0.8243, 0.75, 0.8243, 0.75, 0.8986, 0.7188, 0.8986, 0.7188, 0.8243, 0.7812, 0.8243, 0.7812, 0.8986, 0.75, 0.8986, 0.75, 0.8243, 0.8125, 0.8243, 0.8125, 0.8986, 0.7812, 0.8986, 0.7812, 0.8243, 0.8437, 0.8243, 0.8437, 0.8986, 0.8125, 0.8986, 0.8125, 0.8243, 0.875, 0.8243, 0.875, 0.8986, 0.8437, 0.8986, 0.8437, 0.8243, 0.9062, 0.8243, 0.9062, 0.8986, 0.875, 0.8986, 0.875, 0.8243, 0.9375, 0.8243, 0.9375, 0.8986, 0.9062, 0.8986, 0.9062, 0.8243, 0.9688, 0.8243, 0.9687, 0.8986, 0.9375, 0.8986, 0.9375, 0.8243, 1.0, 0.8243, 1.0, 0.8986, 0.9687, 0.8986, 0.9688, 0.8243, 1.0, 0.75, 1.0, 0.8243, 0.9688, 0.8243, 0.9688, 0.75, 0.9688, 0.75, 0.9688, 0.8243, 0.9375, 0.8243, 0.9375, 0.75, 0.9375, 0.75, 0.9375, 0.8243, 0.9062, 0.8243, 0.9062, 0.75, 0.9062, 0.75, 0.9062, 0.8243, 0.875, 0.8243, 0.875, 0.75, 0.875, 0.75, 0.875, 0.8243, 0.8437, 0.8243, 0.8437, 0.75, 0.8437, 0.75, 0.8437, 0.8243, 0.8125, 0.8243, 0.8125, 0.75, 0.8125, 0.75, 0.8125, 0.8243, 0.7812, 0.8243, 0.7812, 0.75, 0.7812, 0.75, 0.7812, 0.8243, 0.75, 0.8243, 0.75, 0.75, 0.75, 0.75, 0.75, 0.8243, 0.7188, 0.8243, 0.7188, 0.75, 0.7188, 0.75, 0.7188, 0.8243, 0.6875, 0.8243, 0.6875, 0.75, 0.6875, 0.75, 0.6875, 0.8243, 0.6562, 0.8243, 0.6562, 0.75, 0.6562, 0.75, 0.6562, 0.8243, 0.625, 0.8243, 0.625, 0.75, 0.625, 0.75, 0.625, 0.8243, 0.5938, 0.8243, 0.5938, 0.75, 0.5938, 0.75, 0.5938, 0.8243, 0.5625, 0.8243, 0.5625, 0.75, 0.5625, 0.75, 0.5625, 0.8243, 0.5312, 0.8243, 0.5312, 0.75, 0.5312, 0.75, 0.5312, 0.8243, 0.5, 0.8243, 0.5, 0.75, 0.5, 0.75, 0.5, 0.8243, 0.4688, 0.8243, 0.4688, 0.75, 0.4688, 0.75, 0.4688, 0.8243, 0.4375, 0.8243, 0.4375, 0.75, 0.4375, 0.75, 0.4375, 0.8243, 0.4062, 0.8243, 0.4062, 0.75, 0.4062, 0.75, 0.4062, 0.8243, 0.375, 0.8243, 0.375, 0.75, 0.375, 0.75, 0.375, 0.8243, 0.3438, 0.8243, 0.3438, 0.75, 0.3438, 0.75, 0.3438, 0.8243, 0.3125, 0.8243, 0.3125, 0.75, 0.3125, 0.75, 0.3125, 0.8243, 0.2812, 0.8243, 0.2812, 0.75, 0.2812, 0.75, 0.2812, 0.8243, 0.25, 0.8243, 0.25, 0.75, 0.25, 0.75, 0.25, 0.8243, 0.2188, 0.8243, 0.2188, 0.75, 0.2188, 0.75, 0.2188, 0.8243, 0.1875, 0.8243, 0.1875, 0.75, 0.1875, 0.75, 0.1875, 0.8243, 0.1563, 0.8243, 0.1563, 0.75, 0.1563, 0.75, 0.1563, 0.8243, 0.125, 0.8243, 0.125, 0.75, 0.125, 0.75, 0.125, 0.8243, 0.09375, 0.8243, 0.09375, 0.75, 0.09375, 0.75, 0.09375, 0.8243, 0.0625, 0.8243, 0.0625, 0.75, 0.0625, 0.75, 0.0625, 0.8243, 0.03125, 0.8243, 0.03125, 0.75, 0.03125, 0.75, 0.03125, 0.8243, 2.98e-08, 0.8243, 2.98e-08, 0.75, 1.0, 0.5756, 1.0, 0.6512, 0.9688, 0.6512, 0.9688, 0.5756, 0.9688, 0.5756, 0.9688, 0.6512, 0.9375, 0.6512, 0.9375, 0.5756, 0.9375, 0.5756, 0.9375, 0.6512, 0.9062, 0.6512, 0.9062, 0.5756, 0.9062, 0.5756, 0.9062, 0.6512, 0.875, 0.6512, 0.875, 0.5756, 0.875, 0.5756, 0.875, 0.6512, 0.8437, 0.6512, 0.8437, 0.5756, 0.8437, 0.5756, 0.8437, 0.6512, 0.8125, 0.6512, 0.8125, 0.5756, 0.8125, 0.5756, 0.8125, 0.6512, 0.7812, 0.6512, 0.7812, 0.5756, 0.7812, 0.5756, 0.7812, 0.6512, 0.75, 0.6512, 0.75, 0.5756, 0.75, 0.5756, 0.75, 0.6512, 0.7188, 0.6512, 0.7188, 0.5756, 0.7188, 0.5756, 0.7188, 0.6512, 0.6875, 0.6512, 0.6875, 0.5756, 0.6875, 0.5756, 0.6875, 0.6512, 0.6562, 0.6512, 0.6562, 0.5756, 0.6562, 0.5756, 0.6562, 0.6512, 0.625, 0.6512, 0.625, 0.5756, 0.625, 0.5756, 0.625, 0.6512, 0.5938, 0.6512, 0.5938, 0.5756, 0.5938, 0.5756, 0.5938, 0.6512, 0.5625, 0.6512, 0.5625, 0.5756, 0.5625, 0.5756, 0.5625, 0.6512, 0.5312, 0.6512, 0.5312, 0.5756, 0.5312, 0.5756, 0.5312, 0.6512, 0.5, 0.6512, 0.5, 0.5756, 0.5, 0.5756, 0.5, 0.6512, 0.4687, 0.6512, 0.4687, 0.5756, 0.4687, 0.5756, 0.4687, 0.6512, 0.4375, 0.6512, 0.4375, 0.5756, 0.4375, 0.5756, 0.4375, 0.6512, 0.4062, 0.6512, 0.4062, 0.5756, 0.4062, 0.5756, 0.4062, 0.6512, 0.375, 0.6512, 0.375, 0.5756, 0.375, 0.5756, 0.375, 0.6512, 0.3438, 0.6512, 0.3438, 0.5756, 0.3438, 0.5756, 0.3438, 0.6512, 0.3125, 0.6512, 0.3125, 0.5756, 0.3125, 0.5756, 0.3125, 0.6512, 0.2812, 0.6512, 0.2812, 0.5756, 0.2812, 0.5756, 0.2812, 0.6512, 0.25, 0.6512, 0.25, 0.5756, 0.25, 0.5756, 0.25, 0.6512, 0.2188, 0.6512, 0.2188, 0.5756, 0.2188, 0.5756, 0.2188, 0.6512, 0.1875, 0.6512, 0.1875, 0.5756, 0.1875, 0.5756, 0.1875, 0.6512, 0.1563, 0.6512, 0.1563, 0.5756, 0.1563, 0.5756, 0.1563, 0.6512, 0.125, 0.6512, 0.125, 0.5756, 0.125, 0.5756, 0.125, 0.6512, 0.09375, 0.6512, 0.09375, 0.5756, 0.09375, 0.5756, 0.09375, 0.6512, 0.0625, 0.6512, 0.0625, 0.5756, 0.0625, 0.5756, 0.0625, 0.6512, 0.03125, 0.6512, 0.03125, 0.5756, 0.03125, 0.5756, 0.03125, 0.6512, 2.98e-08, 0.6512, 2.98e-08, 0.5756, 0.03125, 0.5, 0.03125, 0.5756, 2.98e-08, 0.5756, 2.98e-08, 0.5, 0.0625, 0.5, 0.0625, 0.5756, 0.03125, 0.5756, 0.03125, 0.5, 0.09375, 0.5, 0.09375, 0.5756, 0.0625, 0.5756, 0.0625, 0.5, 0.125, 0.5, 0.125, 0.5756, 0.09375, 0.5756, 0.09375, 0.5, 0.1563, 0.5, 0.1563, 0.5756, 0.125, 0.5756, 0.125, 0.5, 0.1875, 0.5, 0.1875, 0.5756, 0.1563, 0.5756, 0.1563, 0.5, 0.2188, 0.5, 0.2188, 0.5756, 0.1875, 0.5756, 0.1875, 0.5, 0.25, 0.5, 0.25, 0.5756, 0.2188, 0.5756, 0.2188, 0.5, 0.2812, 0.5, 0.2812, 0.5756, 0.25, 0.5756, 0.25, 0.5, 0.3125, 0.5, 0.3125, 0.5756, 0.2812, 0.5756, 0.2812, 0.5, 0.3438, 0.5, 0.3438, 0.5756, 0.3125, 0.5756, 0.3125, 0.5, 0.375, 0.5, 0.375, 0.5756, 0.3438, 0.5756, 0.3438, 0.5, 0.4062, 0.5, 0.4062, 0.5756, 0.375, 0.5756, 0.375, 0.5, 0.4375, 0.5, 0.4375, 0.5756, 0.4062, 0.5756, 0.4062, 0.5, 0.4687, 0.5, 0.4687, 0.5756, 0.4375, 0.5756, 0.4375, 0.5, 0.5, 0.5, 0.5, 0.5756, 0.4687, 0.5756, 0.4687, 0.5, 0.5312, 0.5, 0.5312, 0.5756, 0.5, 0.5756, 0.5, 0.5, 0.5625, 0.5, 0.5625, 0.5756, 0.5312, 0.5756, 0.5312, 0.5, 0.5938, 0.5, 0.5938, 0.5756, 0.5625, 0.5756, 0.5625, 0.5, 0.625, 0.5, 0.625, 0.5756, 0.5938, 0.5756, 0.5938, 0.5, 0.6562, 0.5, 0.6562, 0.5756, 0.625, 0.5756, 0.625, 0.5, 0.6875, 0.5, 0.6875, 0.5756, 0.6562, 0.5756, 0.6562, 0.5, 0.7188, 0.5, 0.7188, 0.5756, 0.6875, 0.5756, 0.6875, 0.5, 0.75, 0.5, 0.75, 0.5756, 0.7188, 0.5756, 0.7188, 0.5, 0.7812, 0.5, 0.7812, 0.5756, 0.75, 0.5756, 0.75, 0.5, 0.8125, 0.5, 0.8125, 0.5756, 0.7812, 0.5756, 0.7812, 0.5, 0.8437, 0.5, 0.8437, 0.5756, 0.8125, 0.5756, 0.8125, 0.5, 0.875, 0.5, 0.875, 0.5756, 0.8437, 0.5756, 0.8437, 0.5, 0.9062, 0.5, 0.9062, 0.5756, 0.875, 0.5756, 0.875, 0.5, 0.9375, 0.5, 0.9375, 0.5756, 0.9062, 0.5756, 0.9062, 0.5, 0.9688, 0.5, 0.9688, 0.5756, 0.9375, 0.5756, 0.9375, 0.5, 1.0, 0.5, 1.0, 0.5756, 0.9688, 0.5756, 0.9688, 0.5, 1.0, 0.3426, 1.0, 0.4213, 0.9688, 0.4213, 0.9688, 0.3426, 0.9688, 0.3426, 0.9688, 0.4213, 0.9375, 0.4213, 0.9375, 0.3426, 0.9375, 0.3426, 0.9375, 0.4213, 0.9062, 0.4213, 0.9062, 0.3426, 0.9062, 0.3426, 0.9062, 0.4213, 0.875, 0.4213, 0.875, 0.3426, 0.875, 0.3426, 0.875, 0.4213, 0.8437, 0.4213, 0.8437, 0.3426, 0.8437, 0.3426, 0.8437, 0.4213, 0.8125, 0.4213, 0.8125, 0.3426, 0.8125, 0.3426, 0.8125, 0.4213, 0.7812, 0.4213, 0.7812, 0.3426, 0.7812, 0.3426, 0.7812, 0.4213, 0.75, 0.4213, 0.75, 0.3426, 0.75, 0.3426, 0.75, 0.4213, 0.7188, 0.4213, 0.7187, 0.3426, 0.7187, 0.3426, 0.7188, 0.4213, 0.6875, 0.4213, 0.6875, 0.3426, 0.6875, 0.3426, 0.6875, 0.4213, 0.6562, 0.4213, 0.6562, 0.3426, 0.6562, 0.3426, 0.6562, 0.4213, 0.625, 0.4213, 0.625, 0.3426, 0.625, 0.3426, 0.625, 0.4213, 0.5938, 0.4213, 0.5938, 0.3426, 0.5938, 0.3426, 0.5938, 0.4213, 0.5625, 0.4213, 0.5625, 0.3426, 0.5625, 0.3426, 0.5625, 0.4213, 0.5312, 0.4213, 0.5312, 0.3426, 0.5312, 0.3426, 0.5312, 0.4213, 0.5, 0.4213, 0.5, 0.3426, 0.5, 0.3426, 0.5, 0.4213, 0.4688, 0.4213, 0.4688, 0.3426, 0.4688, 0.3426, 0.4688, 0.4213, 0.4375, 0.4213, 0.4375, 0.3426, 0.4375, 0.3426, 0.4375, 0.4213, 0.4062, 0.4213, 0.4062, 0.3426, 0.4062, 0.3426, 0.4062, 0.4213, 0.375, 0.4213, 0.375, 0.3426, 0.375, 0.3426, 0.375, 0.4213, 0.3438, 0.4213, 0.3438, 0.3426, 0.3438, 0.3426, 0.3438, 0.4213, 0.3125, 0.4213, 0.3125, 0.3426, 0.3125, 0.3426, 0.3125, 0.4213, 0.2812, 0.4213, 0.2812, 0.3426, 0.2812, 0.3426, 0.2812, 0.4213, 0.25, 0.4213, 0.25, 0.3426, 0.25, 0.3426, 0.25, 0.4213, 0.2188, 0.4213, 0.2188, 0.3426, 0.2188, 0.3426, 0.2188, 0.4213, 0.1875, 0.4213, 0.1875, 0.3426, 0.1875, 0.3426, 0.1875, 0.4213, 0.1563, 0.4213, 0.1563, 0.3426, 0.1563, 0.3426, 0.1563, 0.4213, 0.125, 0.4213, 0.125, 0.3426, 0.125, 0.3426, 0.125, 0.4213, 0.09375, 0.4213, 0.09375, 0.3426, 0.09375, 0.3426, 0.09375, 0.4213, 0.0625, 0.4213, 0.0625, 0.3426, 0.0625, 0.3426, 0.0625, 0.4213, 0.03125, 0.4213, 0.03125, 0.3426, 0.03125, 0.3426, 0.03125, 0.4213, 2.98e-08, 0.4213, 2.98e-08, 0.3426, 2.98e-08, 0.6512, 0.03125, 0.6512, 0.0625, 0.6512, 0.09375, 0.6512, 0.125, 0.6512, 0.1563, 0.6512, 0.1875, 0.6512, 0.2188, 0.6512, 0.25, 0.6512, 0.2812, 0.6512, 0.3125, 0.6512, 0.3438, 0.6512, 0.375, 0.6512, 0.4062, 0.6512, 0.4375, 0.6512, 0.4687, 0.6512, 0.5, 0.6512, 0.5312, 0.6512, 0.5625, 0.6512, 0.5938, 0.6512, 0.625, 0.6512, 0.6562, 0.6512, 0.6875, 0.6512, 0.7188, 0.6512, 0.75, 0.6512, 0.7812, 0.6512, 0.8125, 0.6512, 0.8437, 0.6512, 0.875, 0.6512, 0.9062, 0.6512, 0.9375, 0.6512, 0.9688, 0.6512])
me_cylinder.update()
me_cylinder_001 = bpy.data.meshes.new('Cylinder.001')
me_cylinder_001.from_pydata([(-1.128e-08, 2.187, -0.7659), (-1.128e-08, 2.187, 0.7659), (0.4267, 2.145, -0.7659), (0.4267, 2.145, 0.7659), (0.8369, 2.02, -0.7659), (0.8369, 2.02, 0.7659), (1.215, 1.818, -0.7659), (1.215, 1.818, 0.7659), (1.546, 1.546, -0.7659), (1.546, 1.546, 0.7659), (1.818, 1.215, -0.7659), (1.818, 1.215, 0.7659), (2.02, 0.8369, -0.7659), (2.02, 0.8369, 0.7659), (2.145, 0.4267, -0.7659), (2.145, 0.4267, 0.7659), (2.187, -1.202e-08, -0.7659), (2.187, -1.202e-08, 0.7659), (2.145, -0.4267, -0.7659), (2.145, -0.4267, 0.7659), (2.02, -0.8369, -0.7659), (2.02, -0.8369, 0.7659), (1.818, -1.215, -0.7659), (1.818, -1.215, 0.7659), (1.546, -1.546, -0.7659), (1.546, -1.546, 0.7659), (1.215, -1.818, -0.7659), (1.215, -1.818, 0.7659), (0.8369, -2.02, -0.7659), (0.8369, -2.02, 0.7659), (0.4267, -2.145, -0.7659), (0.4267, -2.145, 0.7659), (-1.128e-08, -2.187, -0.7659), (-1.128e-08, -2.187, 0.7659), (-0.4267, -2.145, -0.7659), (-0.4267, -2.145, 0.7659), (-0.8369, -2.02, -0.7659), (-0.8369, -2.02, 0.7659), (-1.215, -1.818, -0.7659), (-1.215, -1.818, 0.7659), (-1.546, -1.546, -0.7659), (-1.546, -1.546, 0.7659), (-1.818, -1.215, -0.7659), (-1.818, -1.215, 0.7659), (-2.02, -0.8369, -0.7659), (-2.02, -0.8369, 0.7659), (-2.145, -0.4267, -0.7659), (-2.145, -0.4267, 0.7659), (-2.187, -1.202e-08, -0.7659), (-2.187, -1.202e-08, 0.7659), (-2.145, 0.4267, -0.7659), (-2.145, 0.4267, 0.7659), (-2.02, 0.8369, -0.7659), (-2.02, 0.8369, 0.7659), (-1.818, 1.215, -0.7659), (-1.818, 1.215, 0.7659), (-1.546, 1.546, -0.7659), (-1.546, 1.546, 0.7659), (-1.215, 1.818, -0.7659), (-1.215, 1.818, 0.7659), (-0.8369, 2.02, -0.7659), (-0.8369, 2.02, 0.7659), (-0.4267, 2.145, -0.7659), (-0.4267, 2.145, 0.7659), (2.77e-09, 2.844, 0.0), (0.5548, 2.789, 0.0), (1.088, 2.627, 0.0), (1.58, 2.365, 0.0), (2.011, 2.011, 0.0), (2.365, 1.58, 0.0), (2.627, 1.088, 0.0), (2.789, 0.5548, 0.0), (2.844, 1.014e-08, 0.0), (2.789, -0.5548, 0.0), (2.627, -1.088, 0.0), (2.365, -1.58, 0.0), (2.011, -2.011, 0.0), (1.58, -2.365, 0.0), (1.088, -2.627, 0.0), (0.5548, -2.789, 0.0), (2.77e-09, -2.844, 0.0), (-0.5548, -2.789, 0.0), (-1.088, -2.627, 0.0), (-1.58, -2.365, 0.0), (-2.011, -2.011, 0.0), (-2.365, -1.58, 0.0), (-2.627, -1.088, 0.0), (-2.789, -0.5548, 0.0), (-2.844, 1.014e-08, 0.0), (-2.789, 0.5548, 0.0), (-2.627, 1.088, 0.0), (-2.365, 1.58, 0.0), (-2.011, 2.011, 0.0), (-1.58, 2.365, 0.0), (-1.088, 2.627, 0.0), (-0.5548, 2.789, 0.0), (-4.744e-09, 2.583, 0.3939), (0.5038, 2.533, 0.3939), (0.9883, 2.386, 0.3939), (1.435, 2.147, 0.3939), (1.826, 1.826, 0.3939), (2.147, 1.435, 0.3939), (2.386, 0.9883, 0.3939), (2.533, 0.5038, 0.3939), (2.583, -8.938e-10, 0.3939), (2.533, -0.5038, 0.3939), (2.386, -0.9883, 0.3939), (2.147, -1.435, 0.3939), (1.826, -1.826, 0.3939), (1.435, -2.147, 0.3939), (0.9883, -2.386, 0.3939), (0.5038, -2.533, 0.3939), (-4.744e-09, -2.583, 0.3939), (-0.5038, -2.533, 0.3939), (-0.9883, -2.386, 0.3939), (-1.435, -2.147, 0.3939), (-1.826, -1.826, 0.3939), (-2.147, -1.435, 0.3939), (-2.386, -0.9883, 0.3939), (-2.533, -0.5038, 0.3939), (-2.583, -8.938e-10, 0.3939), (-2.533, 0.5038, 0.3939), (-2.386, 0.9883, 0.3939), (-2.147, 1.435, 0.3939), (-1.826, 1.826, 0.3939), (-1.435, 2.147, 0.3939), (-0.9883, 2.386, 0.3939), (-0.5038, 2.533, 0.3939), (0.5038, 2.533, -0.3939), (0.9883, 2.386, -0.3939), (1.435, 2.147, -0.3939), (1.826, 1.826, -0.3939), (2.147, 1.435, -0.3939), (2.386, 0.9883, -0.3939), (2.533, 0.5038, -0.3939), (2.583, -8.938e-10, -0.3939), (2.533, -0.5038, -0.3939), (2.386, -0.9883, -0.3939), (2.147, -1.435, -0.3939), (1.826, -1.826, -0.3939), (1.435, -2.147, -0.3939), (0.9883, -2.386, -0.3939), (0.5038, -2.533, -0.3939), (-4.744e-09, -2.583, -0.3939), (-0.5038, -2.533, -0.3939), (-0.9883, -2.386, -0.3939), (-1.435, -2.147, -0.3939), (-1.826, -1.826, -0.3939), (-2.147, -1.435, -0.3939), (-2.386, -0.9883, -0.3939), (-2.533, -0.5038, -0.3939), (-2.583, -8.938e-10, -0.3939), (-2.533, 0.5038, -0.3939), (-2.386, 0.9883, -0.3939), (-2.147, 1.435, -0.3939), (-1.826, 1.826, -0.3939), (-1.435, 2.147, -0.3939), (-0.9883, 2.386, -0.3939), (-0.5038, 2.533, -0.3939), (-4.744e-09, 2.583, -0.3939)], [], [(96, 1, 3, 97), (97, 3, 5, 98), (98, 5, 7, 99), (99, 7, 9, 100), (100, 9, 11, 101), (101, 11, 13, 102), (102, 13, 15, 103), (103, 15, 17, 104), (104, 17, 19, 105), (105, 19, 21, 106), (106, 21, 23, 107), (107, 23, 25, 108), (108, 25, 27, 109), (109, 27, 29, 110), (110, 29, 31, 111), (111, 31, 33, 112), (112, 33, 35, 113), (113, 35, 37, 114), (114, 37, 39, 115), (115, 39, 41, 116), (116, 41, 43, 117), (117, 43, 45, 118), (118, 45, 47, 119), (119, 47, 49, 120), (120, 49, 51, 121), (121, 51, 53, 122), (122, 53, 55, 123), (123, 55, 57, 124), (124, 57, 59, 125), (125, 59, 61, 126), (157, 94, 95, 158), (126, 61, 63, 127), (127, 63, 1, 96), (158, 95, 64, 159), (156, 93, 94, 157), (155, 92, 93, 156), (154, 91, 92, 155), (153, 90, 91, 154), (152, 89, 90, 153), (151, 88, 89, 152), (150, 87, 88, 151), (149, 86, 87, 150), (148, 85, 86, 149), (147, 84, 85, 148), (146, 83, 84, 147), (145, 82, 83, 146), (144, 81, 82, 145), (143, 80, 81, 144), (142, 79, 80, 143), (141, 78, 79, 142), (140, 77, 78, 141), (139, 76, 77, 140), (138, 75, 76, 139), (137, 74, 75, 138), (136, 73, 74, 137), (135, 72, 73, 136), (134, 71, 72, 135), (133, 70, 71, 134), (132, 69, 70, 133), (131, 68, 69, 132), (130, 67, 68, 131), (129, 66, 67, 130), (128, 65, 66, 129), (159, 64, 65, 128), (95, 127, 96, 64), (94, 126, 127, 95), (93, 125, 126, 94), (92, 124, 125, 93), (91, 123, 124, 92), (90, 122, 123, 91), (89, 121, 122, 90), (88, 120, 121, 89), (87, 119, 120, 88), (86, 118, 119, 87), (85, 117, 118, 86), (84, 116, 117, 85), (83, 115, 116, 84), (82, 114, 115, 83), (81, 113, 114, 82), (80, 112, 113, 81), (79, 111, 112, 80), (78, 110, 111, 79), (77, 109, 110, 78), (76, 108, 109, 77), (75, 107, 108, 76), (74, 106, 107, 75), (73, 105, 106, 74), (72, 104, 105, 73), (71, 103, 104, 72), (70, 102, 103, 71), (69, 101, 102, 70), (68, 100, 101, 69), (67, 99, 100, 68), (66, 98, 99, 67), (65, 97, 98, 66), (64, 96, 97, 65), (0, 159, 128, 2), (2, 128, 129, 4), (4, 129, 130, 6), (6, 130, 131, 8), (8, 131, 132, 10), (10, 132, 133, 12), (12, 133, 134, 14), (14, 134, 135, 16), (16, 135, 136, 18), (18, 136, 137, 20), (20, 137, 138, 22), (22, 138, 139, 24), (24, 139, 140, 26), (26, 140, 141, 28), (28, 141, 142, 30), (30, 142, 143, 32), (32, 143, 144, 34), (34, 144, 145, 36), (36, 145, 146, 38), (38, 146, 147, 40), (40, 147, 148, 42), (42, 148, 149, 44), (44, 149, 150, 46), (46, 150, 151, 48), (48, 151, 152, 50), (50, 152, 153, 52), (52, 153, 154, 54), (54, 154, 155, 56), (56, 155, 156, 58), (58, 156, 157, 60), (62, 158, 159, 0), (60, 157, 158, 62)])
me_cylinder_001.polygons.foreach_set('use_smooth', [True] * 128)
_uv = me_cylinder_001.uv_layers.new(name='UVMap')
_uv.uv.foreach_set('vector', [1.0, 0.7501, 1.0, 0.9997, 0.9688, 0.9997, 0.9688, 0.7501, 0.9688, 0.7501, 0.9688, 0.9997, 0.9375, 0.9997, 0.9375, 0.7501, 0.9375, 0.7501, 0.9375, 0.9997, 0.9062, 0.9997, 0.9062, 0.7501, 0.9062, 0.7501, 0.9062, 0.9997, 0.875, 0.9997, 0.875, 0.7501, 0.875, 0.7501, 0.875, 0.9997, 0.8438, 0.9997, 0.8438, 0.7501, 0.8438, 0.7501, 0.8438, 0.9997, 0.8125, 0.9997, 0.8125, 0.7501, 0.8125, 0.7501, 0.8125, 0.9997, 0.7812, 0.9997, 0.7812, 0.7501, 0.7812, 0.7501, 0.7812, 0.9997, 0.75, 0.9997, 0.75, 0.7501, 0.75, 0.7501, 0.75, 0.9997, 0.7188, 0.9997, 0.7188, 0.7501, 0.7188, 0.7501, 0.7188, 0.9997, 0.6875, 0.9997, 0.6875, 0.7501, 0.6875, 0.7501, 0.6875, 0.9997, 0.6562, 0.9997, 0.6562, 0.7501, 0.6562, 0.7501, 0.6562, 0.9997, 0.625, 0.9997, 0.625, 0.7501, 0.625, 0.7501, 0.625, 0.9997, 0.5938, 0.9997, 0.5938, 0.7501, 0.5938, 0.7501, 0.5938, 0.9997, 0.5625, 0.9997, 0.5625, 0.7501, 0.5625, 0.7501, 0.5625, 0.9997, 0.5312, 0.9997, 0.5312, 0.7501, 0.5312, 0.7501, 0.5312, 0.9997, 0.5, 0.9997, 0.5, 0.7501, 0.5, 0.7501, 0.5, 0.9997, 0.4688, 0.9997, 0.4688, 0.7501, 0.4688, 0.7501, 0.4688, 0.9997, 0.4375, 0.9997, 0.4375, 0.7501, 0.4375, 0.7501, 0.4375, 0.9997, 0.4062, 0.9997, 0.4062, 0.7501, 0.4062, 0.7501, 0.4062, 0.9997, 0.375, 0.9997, 0.375, 0.7501, 0.375, 0.7501, 0.375, 0.9997, 0.3438, 0.9997, 0.3438, 0.7501, 0.3438, 0.7501, 0.3438, 0.9997, 0.3125, 0.9997, 0.3125, 0.7501, 0.3125, 0.7501, 0.3125, 0.9997, 0.2812, 0.9997, 0.2812, 0.7501, 0.2812, 0.7501, 0.2812, 0.9997, 0.25, 0.9997, 0.25, 0.7501, 0.25, 0.7501, 0.25, 0.9997, 0.2188, 0.9997, 0.2188, 0.7501, 0.2188, 0.7501, 0.2188, 0.9997, 0.1875, 0.9997, 0.1875, 0.7501, 0.1875, 0.7501, 0.1875, 0.9997, 0.1562, 0.9997, 0.1562, 0.7501, 0.1562, 0.7501, 0.1562, 0.9997, 0.125, 0.9997, 0.125, 0.7501, 0.125, 0.7501, 0.125, 0.9997, 0.09375, 0.9997, 0.09375, 0.7501, 0.09375, 0.7501, 0.09375, 0.9997, 0.0625, 0.9997, 0.0625, 0.7501, 0.0625, 0.2509, 0.0625, 0.5005, 0.03125, 0.5005, 0.03125, 0.2509, 0.0625, 0.7501, 0.0625, 0.9997, 0.03125, 0.9997, 0.03125, 0.7501, 0.03125, 0.7501, 0.03125, 0.9997, 0.0, 0.9997, 0.0, 0.7501, 0.03125, 0.2509, 0.03125, 0.5005, 0.0, 0.5005, 0.0, 0.2509, 0.09375, 0.2509, 0.09375, 0.5005, 0.0625, 0.5005, 0.0625, 0.2509, 0.125, 0.2509, 0.125, 0.5005, 0.09375, 0.5005, 0.09375, 0.2509, 0.1562, 0.2509, 0.1562, 0.5005, 0.125, 0.5005, 0.125, 0.2509, 0.1875, 0.2509, 0.1875, 0.5005, 0.1562, 0.5005, 0.1562, 0.2509, 0.2188, 0.2509, 0.2188, 0.5005, 0.1875, 0.5005, 0.1875, 0.2509, 0.25, 0.2509, 0.25, 0.5005, 0.2188, 0.5005, 0.2188, 0.2509, 0.2812, 0.2509, 0.2812, 0.5005, 0.25, 0.5005, 0.25, 0.2509, 0.3125, 0.2509, 0.3125, 0.5005, 0.2812, 0.5005, 0.2812, 0.2509, 0.3438, 0.2509, 0.3438, 0.5005, 0.3125, 0.5005, 0.3125, 0.2509, 0.375, 0.2509, 0.375, 0.5005, 0.3438, 0.5005, 0.3438, 0.2509, 0.4062, 0.2509, 0.4062, 0.5005, 0.375, 0.5005, 0.375, 0.2509, 0.4375, 0.2509, 0.4375, 0.5005, 0.4062, 0.5005, 0.4062, 0.2509, 0.4688, 0.2509, 0.4688, 0.5005, 0.4375, 0.5005, 0.4375, 0.2509, 0.5, 0.2509, 0.5, 0.5005, 0.4688, 0.5005, 0.4688, 0.2509, 0.5312, 0.2509, 0.5312, 0.5005, 0.5, 0.5005, 0.5, 0.2509, 0.5625, 0.2509, 0.5625, 0.5005, 0.5312, 0.5005, 0.5312, 0.2509, 0.5938, 0.2509, 0.5938, 0.5005, 0.5625, 0.5005, 0.5625, 0.2509, 0.625, 0.2509, 0.625, 0.5005, 0.5938, 0.5005, 0.5938, 0.2509, 0.6562, 0.2509, 0.6562, 0.5005, 0.625, 0.5005, 0.625, 0.2509, 0.6875, 0.2509, 0.6875, 0.5005, 0.6562, 0.5005, 0.6562, 0.2509, 0.7188, 0.2509, 0.7188, 0.5005, 0.6875, 0.5005, 0.6875, 0.2509, 0.75, 0.2509, 0.75, 0.5005, 0.7188, 0.5005, 0.7188, 0.2509, 0.7812, 0.2509, 0.7812, 0.5005, 0.75, 0.5005, 0.75, 0.2509, 0.8125, 0.2509, 0.8125, 0.5005, 0.7812, 0.5005, 0.7812, 0.2509, 0.8438, 0.2509, 0.8438, 0.5005, 0.8125, 0.5005, 0.8125, 0.2509, 0.875, 0.2509, 0.875, 0.5005, 0.8438, 0.5005, 0.8438, 0.2509, 0.9062, 0.2509, 0.9062, 0.5005, 0.875, 0.5005, 0.875, 0.2509, 0.9375, 0.2509, 0.9375, 0.5005, 0.9062, 0.5005, 0.9062, 0.2509, 0.9688, 0.2509, 0.9688, 0.5005, 0.9375, 0.5005, 0.9375, 0.2509, 1.0, 0.2509, 1.0, 0.5005, 0.9688, 0.5005, 0.9688, 0.2509, 0.03125, 0.5005, 0.03125, 0.7501, 0.0, 0.7501, 0.0, 0.5005, 0.0625, 0.5005, 0.0625, 0.7501, 0.03125, 0.7501, 0.03125, 0.5005, 0.09375, 0.5005, 0.09375, 0.7501, 0.0625, 0.7501, 0.0625, 0.5005, 0.125, 0.5005, 0.125, 0.7501, 0.09375, 0.7501, 0.09375, 0.5005, 0.1562, 0.5005, 0.1562, 0.7501, 0.125, 0.7501, 0.125, 0.5005, 0.1875, 0.5005, 0.1875, 0.7501, 0.1562, 0.7501, 0.1562, 0.5005, 0.2188, 0.5005, 0.2188, 0.7501, 0.1875, 0.7501, 0.1875, 0.5005, 0.25, 0.5005, 0.25, 0.7501, 0.2188, 0.7501, 0.2188, 0.5005, 0.2812, 0.5005, 0.2812, 0.7501, 0.25, 0.7501, 0.25, 0.5005, 0.3125, 0.5005, 0.3125, 0.7501, 0.2812, 0.7501, 0.2812, 0.5005, 0.3438, 0.5005, 0.3438, 0.7501, 0.3125, 0.7501, 0.3125, 0.5005, 0.375, 0.5005, 0.375, 0.7501, 0.3438, 0.7501, 0.3438, 0.5005, 0.4062, 0.5005, 0.4062, 0.7501, 0.375, 0.7501, 0.375, 0.5005, 0.4375, 0.5005, 0.4375, 0.7501, 0.4062, 0.7501, 0.4062, 0.5005, 0.4688, 0.5005, 0.4688, 0.7501, 0.4375, 0.7501, 0.4375, 0.5005, 0.5, 0.5005, 0.5, 0.7501, 0.4688, 0.7501, 0.4688, 0.5005, 0.5312, 0.5005, 0.5312, 0.7501, 0.5, 0.7501, 0.5, 0.5005, 0.5625, 0.5005, 0.5625, 0.7501, 0.5312, 0.7501, 0.5312, 0.5005, 0.5938, 0.5005, 0.5938, 0.7501, 0.5625, 0.7501, 0.5625, 0.5005, 0.625, 0.5005, 0.625, 0.7501, 0.5938, 0.7501, 0.5938, 0.5005, 0.6562, 0.5005, 0.6562, 0.7501, 0.625, 0.7501, 0.625, 0.5005, 0.6875, 0.5005, 0.6875, 0.7501, 0.6562, 0.7501, 0.6562, 0.5005, 0.7188, 0.5005, 0.7188, 0.7501, 0.6875, 0.7501, 0.6875, 0.5005, 0.75, 0.5005, 0.75, 0.7501, 0.7188, 0.7501, 0.7188, 0.5005, 0.7812, 0.5005, 0.7812, 0.7501, 0.75, 0.7501, 0.75, 0.5005, 0.8125, 0.5005, 0.8125, 0.7501, 0.7812, 0.7501, 0.7812, 0.5005, 0.8438, 0.5005, 0.8438, 0.7501, 0.8125, 0.7501, 0.8125, 0.5005, 0.875, 0.5005, 0.875, 0.7501, 0.8438, 0.7501, 0.8438, 0.5005, 0.9062, 0.5005, 0.9062, 0.7501, 0.875, 0.7501, 0.875, 0.5005, 0.9375, 0.5005, 0.9375, 0.7501, 0.9062, 0.7501, 0.9062, 0.5005, 0.9688, 0.5005, 0.9688, 0.7501, 0.9375, 0.7501, 0.9375, 0.5005, 1.0, 0.5005, 1.0, 0.7501, 0.9688, 0.7501, 0.9688, 0.5005, 1.0, 0.00127, 1.0, 0.2509, 0.9688, 0.2509, 0.9688, 0.00127, 0.9688, 0.00127, 0.9688, 0.2509, 0.9375, 0.2509, 0.9375, 0.00127, 0.9375, 0.00127, 0.9375, 0.2509, 0.9062, 0.2509, 0.9062, 0.00127, 0.9062, 0.00127, 0.9062, 0.2509, 0.875, 0.2509, 0.875, 0.00127, 0.875, 0.00127, 0.875, 0.2509, 0.8438, 0.2509, 0.8438, 0.00127, 0.8438, 0.00127, 0.8438, 0.2509, 0.8125, 0.2509, 0.8125, 0.00127, 0.8125, 0.00127, 0.8125, 0.2509, 0.7812, 0.2509, 0.7812, 0.00127, 0.7812, 0.00127, 0.7812, 0.2509, 0.75, 0.2509, 0.75, 0.00127, 0.75, 0.00127, 0.75, 0.2509, 0.7188, 0.2509, 0.7188, 0.00127, 0.7188, 0.00127, 0.7188, 0.2509, 0.6875, 0.2509, 0.6875, 0.00127, 0.6875, 0.00127, 0.6875, 0.2509, 0.6562, 0.2509, 0.6562, 0.00127, 0.6562, 0.00127, 0.6562, 0.2509, 0.625, 0.2509, 0.625, 0.00127, 0.625, 0.00127, 0.625, 0.2509, 0.5938, 0.2509, 0.5938, 0.00127, 0.5938, 0.00127, 0.5938, 0.2509, 0.5625, 0.2509, 0.5625, 0.00127, 0.5625, 0.00127, 0.5625, 0.2509, 0.5312, 0.2509, 0.5312, 0.00127, 0.5312, 0.00127, 0.5312, 0.2509, 0.5, 0.2509, 0.5, 0.00127, 0.5, 0.00127, 0.5, 0.2509, 0.4688, 0.2509, 0.4688, 0.00127, 0.4688, 0.00127, 0.4688, 0.2509, 0.4375, 0.2509, 0.4375, 0.00127, 0.4375, 0.00127, 0.4375, 0.2509, 0.4062, 0.2509, 0.4062, 0.00127, 0.4062, 0.00127, 0.4062, 0.2509, 0.375, 0.2509, 0.375, 0.00127, 0.375, 0.00127, 0.375, 0.2509, 0.3438, 0.2509, 0.3438, 0.00127, 0.3438, 0.00127, 0.3438, 0.2509, 0.3125, 0.2509, 0.3125, 0.00127, 0.3125, 0.00127, 0.3125, 0.2509, 0.2812, 0.2509, 0.2812, 0.00127, 0.2812, 0.00127, 0.2812, 0.2509, 0.25, 0.2509, 0.25, 0.00127, 0.25, 0.00127, 0.25, 0.2509, 0.2188, 0.2509, 0.2188, 0.00127, 0.2188, 0.00127, 0.2188, 0.2509, 0.1875, 0.2509, 0.1875, 0.00127, 0.1875, 0.00127, 0.1875, 0.2509, 0.1562, 0.2509, 0.1562, 0.00127, 0.1562, 0.00127, 0.1562, 0.2509, 0.125, 0.2509, 0.125, 0.00127, 0.125, 0.00127, 0.125, 0.2509, 0.09375, 0.2509, 0.09375, 0.00127, 0.09375, 0.00127, 0.09375, 0.2509, 0.0625, 0.2509, 0.0625, 0.00127, 0.03125, 0.00127, 0.03125, 0.2509, 0.0, 0.2509, 0.0, 0.00127, 0.0625, 0.00127, 0.0625, 0.2509, 0.03125, 0.2509, 0.03125, 0.00127])
me_cylinder_001.update()

# ---- objects
ob_tornadobody = bpy.data.objects.new('TornadoBody', me_cylinder)
ob_tornadoring = bpy.data.objects.new('TornadoRing', me_cylinder_001)

# ---- transforms, parenting, visibility, modifiers, constraints
ob_tornadobody.location = (0.0, 0.0, -0.0319)
ob_tornadoring.location = (0.0, 0.0, 0.0)

# ---- collection membership
col_collection.objects.link(ob_tornadobody)
col_collection.objects.link(ob_tornadoring)

# ---- scene / render settings (as saved in the file)
scene.frame_start = 1; scene.frame_end = 250; scene.frame_set(0)
scene.render.engine = 'BLENDER_EEVEE_NEXT'
scene.cycles.sampling_pattern = 'TABULATED_SOBOL'
scene.eevee.ray_tracing_options.trace_max_roughness = 0.0
bpy.context.view_layer.update()

# ---- added for rendering (the .blend has no active camera and no usable light): camera, sun
cam_auto = bpy.data.cameras.new('AutoCamera')
cam_auto.lens = 50.0
cam_auto.sensor_width = 36.0
cam_auto.clip_end = 1000.0
ob_auto_camera = bpy.data.objects.new('AutoCamera', cam_auto)
scene.collection.objects.link(ob_auto_camera)
ob_auto_camera.location = (13.4701, -16.1641, 16.0232)
ob_auto_camera.rotation_euler = (1.09748, -7.21219e-08, 0.694738)
scene.camera = ob_auto_camera
light_auto_sun = bpy.data.lights.new('AutoSun', 'SUN')
light_auto_sun.energy = 3.0
light_auto_sun.angle = 0.0523599
ob_auto_sun = bpy.data.objects.new('AutoSun', light_auto_sun)
scene.collection.objects.link(ob_auto_sun)
ob_auto_sun.rotation_euler = (0.872665, 0.174533, 0.523599)
bpy.context.view_layer.update()
